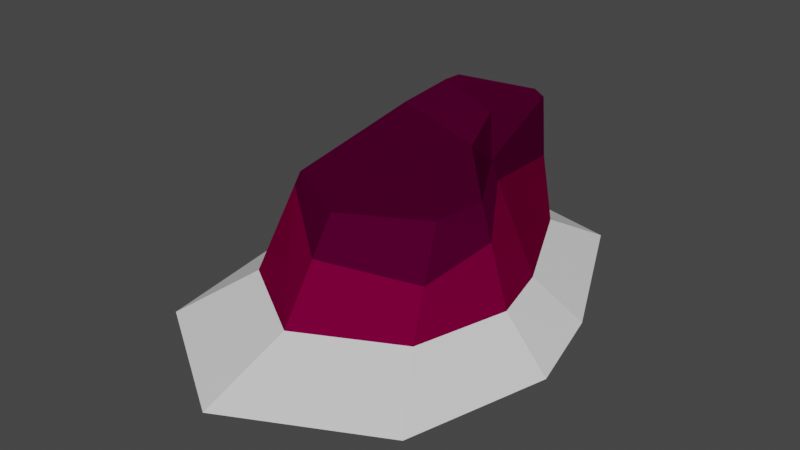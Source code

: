 # Source: Island_set_01.blend  (saved by Blender 3.6.13; exported with 4.5.12 LTS)
import bpy
from mathutils import Matrix  # noqa: F401  (used for matrix-valued properties, if any)

bpy.ops.wm.read_factory_settings(use_empty=True)
scene = bpy.context.scene
scene.name = 'Scene'

# ---- collections
col_collection = bpy.data.collections.new('Collection'); scene.collection.children.link(col_collection)

# ---- images (referenced by path relative to the original .blend; pixels are not part of the script)
import os
ASSET_DIR = os.environ.get("B2B_ASSET_DIR", "")  # directory of the original .blend (textures are referenced by path, not embedded)
HERE = os.path.dirname(os.path.abspath(__file__))  # packed textures are extracted next to this script under _unpacked/

def load_image(name, relpath, width, height, colorspace="sRGB"):
    """Load a texture the original file referenced (path relative to the .blend, or extracted next to this script)."""
    p = next((c for c in (os.path.join(HERE, relpath), os.path.join(ASSET_DIR, relpath)) if relpath and os.path.exists(c)), "")
    if p:
        img = bpy.data.images.load(p, check_existing=True)
        img.name = name
    else:  # same state as the original file: an image datablock whose file is absent (Cycles renders it pink)
        img = bpy.data.images.new(name, width, height)
        img.source = "FILE"
        img.filepath = "//" + (relpath or name)
    img.colorspace_settings.name = colorspace
    return img
img_islande_gradient_01 = load_image('Islande_gradient_01', 'Island_gradient_01.png', 1024, 1024, 'sRGB')

# ---- materials (node trees are filled in below, after node groups)
mat_02 = bpy.data.materials.new('02')
mat_02.use_transparent_shadow = False
mat_01 = bpy.data.materials.new('01')
mat_01.use_transparent_shadow = False
mat_03 = bpy.data.materials.new('03')
mat_03.alpha_threshold = 0.0
mat_03.use_transparent_shadow = False
mat_03.roughness = 0.5
mat_03.line_color = (0.0, 0.0, 0.0, 1.0)

# ---- material node trees
mat_02.use_nodes = True; mat_02.node_tree.nodes.clear()
_N = mat_02.node_tree.nodes; _L = mat_02.node_tree.links
n0 = _N.new('ShaderNodeOutputMaterial'); n0.name = 'Material Output'; n0.location = (300, 300)
n1 = _N.new('ShaderNodeBsdfPrincipled'); n1.name = 'Principled BSDF'; n1.location = (-252, 495)
n1.distribution = 'GGX'
n1.subsurface_method = 'RANDOM_WALK_SKIN'
n1.inputs[2].default_value = 0.0
n1.inputs[3].default_value = 1.45
n1.inputs[13].default_value = 0.0
n1.inputs[27].default_value = (0.0, 0.0, 0.0, 1.0)
n1.inputs[28].default_value = 1.0
n2 = _N.new('ShaderNodeTexImage'); n2.name = 'Image Texture'; n2.location = (-1055, 462)
n2.image = img_islande_gradient_01
n3 = _N.new('ShaderNodeMix'); n3.name = 'Mix.001'; n3.location = (-715, 635)
n3.data_type = 'RGBA'
n3.blend_type = 'MULTIPLY'
n3.inputs[0].default_value = 1.0
n3.inputs[6].default_value = (0.1573, 0.07812, 0.03509, 1.0)
_L.new(n3.outputs[2], n1.inputs[0])
_L.new(n2.outputs[0], n3.inputs[7])
_L.new(n1.outputs[0], n0.inputs[0])
n0.is_active_output = True
mat_01.use_nodes = True; mat_01.node_tree.nodes.clear()
_N = mat_01.node_tree.nodes; _L = mat_01.node_tree.links
n0 = _N.new('ShaderNodeOutputMaterial'); n0.name = 'Material Output'; n0.location = (438, 298)
n1 = _N.new('ShaderNodeBsdfPrincipled'); n1.name = 'Principled BSDF'; n1.location = (-103, 300)
n1.distribution = 'GGX'
n1.subsurface_method = 'RANDOM_WALK_SKIN'
n1.inputs[2].default_value = 0.0
n1.inputs[3].default_value = 1.45
n1.inputs[13].default_value = 0.0
n1.inputs[27].default_value = (0.0, 0.0, 0.0, 1.0)
n1.inputs[28].default_value = 1.0
n2 = _N.new('ShaderNodeTexImage'); n2.name = 'Image Texture'; n2.location = (-905, 267)
n2.image = img_islande_gradient_01
n3 = _N.new('ShaderNodeMix'); n3.name = 'Mix.001'; n3.location = (-566, 441)
n3.data_type = 'RGBA'
n3.blend_type = 'MULTIPLY'
n3.inputs[0].default_value = 1.0
n3.inputs[6].default_value = (0.07033, 0.03973, 0.0251, 1.0)
_L.new(n3.outputs[2], n1.inputs[0])
_L.new(n1.outputs[0], n0.inputs[0])
_L.new(n2.outputs[0], n3.inputs[7])
n0.is_active_output = True
mat_03.use_nodes = True; mat_03.node_tree.nodes.clear()
_N = mat_03.node_tree.nodes; _L = mat_03.node_tree.links
n0 = _N.new('ShaderNodeOutputMaterial'); n0.name = 'Material Output'; n0.location = (300, 300)
n1 = _N.new('ShaderNodeBsdfPrincipled'); n1.name = 'Principled BSDF'; n1.location = (10, 300)
n1.distribution = 'GGX'
n1.subsurface_method = 'RANDOM_WALK_SKIN'
n1.inputs[3].default_value = 1.45
n1.inputs[27].default_value = (0.0, 0.0, 0.0, 1.0)
n1.inputs[28].default_value = 1.0
_L.new(n1.outputs[0], n0.inputs[0])
n0.is_active_output = True

# ---- world
world_world = bpy.data.worlds.new('World'); scene.world = world_world
world_world.use_nodes = True; world_world.node_tree.nodes.clear()
_N = world_world.node_tree.nodes; _L = world_world.node_tree.links
n0 = _N.new('ShaderNodeOutputWorld'); n0.name = 'World Output'; n0.location = (300, 300)
n1 = _N.new('ShaderNodeBackground'); n1.name = 'Background'; n1.location = (10, 300)
n1.inputs[0].default_value = (0.05088, 0.05088, 0.05088, 1.0)
_L.new(n1.outputs[0], n0.inputs[0])
n0.is_active_output = True
world_world.color = (0.05088, 0.05088, 0.05088)
world_world.use_sun_shadow = False
world_world.sun_shadow_jitter_overblur = 0.0

# ---- meshes
me_cube_001 = bpy.data.meshes.new('Cube.001')
me_cube_001.from_pydata([(-1.218, -1.659, -1.0), (-1.0, -1.113, 0.1536), (-1.208, 1.775, -1.0), (-1.099, 2.039, 0.4539), (1.22, -1.76, -1.0), (1.0, -1.113, 0.1536), (0.7079, 1.663, -1.0), (0.2433, 2.055, 0.4539), (-1.625, 0.9561, -1.0), (-1.497, 1.392, 0.1536), (1.563, -0.5464, -1.0), (1.099, -0.4336, 0.1536), (-0.04213, 1.833, -1.0), (0.0, 2.225, 0.4539), (-0.04213, -2.408, -1.0), (0.0, -1.672, 0.1536), (0.08173, 0.7526, 0.1536), (-1.149, 1.819, 0.4357), (1.36, 0.279, -1.0), (-1.316, 1.385, -1.0), (0.895, 0.004519, 0.4357), (0.0, 1.251, 0.4357), (-1.029, -1.186, -0.001166), (-1.157, 1.891, -0.33), (0.4575, 1.808, -0.2163), (1.115, -1.451, -0.4499), (1.269, -0.4751, -0.2708), (-1.574, 1.128, -0.5442), (-0.01659, -1.962, -0.3008), (-0.0144, 2.08, -0.04292), (0.9688, 0.04811, 0.2077), (-1.189, 1.715, 0.0937)], [], [(31, 17, 3, 23), (29, 13, 7, 24), (26, 11, 5, 25), (28, 15, 1, 22), (16, 9, 1, 15), (21, 17, 9, 16), (30, 20, 11, 26), (22, 1, 9, 27), (20, 21, 16, 11), (11, 16, 15, 5), (25, 5, 15, 28), (23, 3, 13, 29), (7, 13, 21, 20), (24, 7, 20, 30), (13, 3, 17, 21), (27, 9, 17, 31), (8, 27, 31, 19), (6, 24, 30, 18), (2, 23, 29, 12), (4, 25, 28, 14), (0, 22, 27, 8), (18, 30, 26, 10), (14, 28, 22, 0), (10, 26, 25, 4), (12, 29, 24, 6), (19, 31, 23, 2)])
me_cube_001.polygons.foreach_set('material_index', [1, 1, 1, 1, 1, 1, 1, 1, 1, 1, 1, 1, 1, 1, 1, 1, 0, 0, 0, 0, 0, 0, 0, 0, 0, 0])
_uv = me_cube_001.uv_layers.new(name='UVMap')
_uv.uv.foreach_set('vector', [0.9062, 0.05873, 0.8531, 0.03639, 0.8535, -2.561e-08, 0.9763, 0.03622, 0.6366, 0.6684, 0.5541, 0.6638, 0.5625, 0.6178, 0.6779, 0.5868, 0.5629, 0.4343, 0.6345, 0.4175, 0.6538, 0.5221, 0.5642, 0.5868, 0.2229, 0.67, 0.2074, 0.6181, 0.3491, 0.5016, 0.3574, 0.5146, 0.1269, 0.2403, 0.3574, 0.09464, 0.3491, 0.5016, 0.2074, 0.6181, 0.1229, 0.1556, 0.2878, 0.03345, 0.3574, 0.09464, 0.1269, 0.2403, 0.6389, 0.3377, 0.6779, 0.3395, 0.6345, 0.4175, 0.5629, 0.4343, 0.8768, 0.5005, 0.8531, 0.4858, 0.8926, 0.1205, 1.0, 0.174, 0.01685, 0.3768, 0.1229, 0.1556, 0.1269, 0.2403, 1.384e-08, 0.4556, 1.384e-08, 0.4556, 0.1269, 0.2403, 0.2074, 0.6181, 0.03447, 0.5592, 0.03211, 0.6248, 0.03447, 0.5592, 0.2074, 0.6181, 0.2229, 0.67, 0.6779, 0.8312, 0.551, 0.8136, 0.5541, 0.6638, 0.6366, 0.6684, 0.06196, 0.03623, 0.0955, 0.002577, 0.1229, 0.1556, 0.01685, 0.3768, 0.5629, 0.0537, 0.6694, 3.18e-08, 0.6779, 0.3395, 0.6389, 0.3377, 0.0955, 0.002577, 0.2735, 1.837e-09, 0.2878, 0.03345, 0.1229, 0.1556, 1.0, 0.174, 0.8926, 0.1205, 0.8531, 0.03639, 0.9062, 0.05873, 0.8531, 0.1649, 0.7804, 0.1355, 0.6779, 0.02796, 0.8526, 0.08586, 0.3731, 0.03283, 0.5027, -2.738e-08, 0.5629, 0.2877, 0.3574, 0.2666, 0.5196, 0.8751, 0.4106, 0.8676, 0.3574, 0.7084, 0.5155, 0.7075, 0.8092, 0.5531, 0.865, 0.5743, 0.7611, 0.7404, 0.6779, 0.7374, 0.8427, 0.5531, 0.6832, 0.4706, 0.7804, 0.1355, 0.8531, 0.1649, 0.3574, 0.2666, 0.5629, 0.2877, 0.4818, 0.38, 0.3574, 0.4019, 0.6779, 0.7374, 0.7611, 0.7404, 0.865, 0.9177, 0.7685, 0.9413, 0.3574, 0.4019, 0.4818, 0.38, 0.4747, 0.5323, 0.39, 0.5867, 0.5155, 0.7075, 0.3574, 0.7084, 0.3925, 0.6238, 0.5196, 0.5867, 0.8526, 0.08586, 0.6779, 0.02796, 0.746, 9.322e-09, 0.8531, 0.02103])
me_cube_001.materials.append(mat_02)
me_cube_001.materials.append(mat_01)
me_cube_001.use_paint_bone_selection = False
me_cube_001.use_paint_mask = True
me_cube_001.update()
me_cube_002 = bpy.data.meshes.new('Cube.002')
me_cube_002.from_pydata([(-1.218, -1.659, -1.0), (-1.208, 1.775, -1.0), (1.22, -1.76, -1.0), (0.7079, 1.663, -1.0), (-1.625, 0.9561, -1.0), (1.563, -0.5464, -1.0), (-0.04213, 1.833, -1.0), (-0.04213, -2.408, -1.0), (1.36, 0.279, -1.0), (-1.316, 1.385, -1.0), (-1.759, -2.505, -1.393), (-1.744, 2.533, -1.393), (1.818, -2.652, -1.393), (1.067, 2.37, -1.393), (-2.356, 1.332, -1.393), (2.321, -0.8726, -1.393), (-0.03377, 2.619, -1.393), (-0.03377, -3.603, -1.393), (2.023, 0.3384, -1.393), (-1.902, 1.961, -1.393)], [], [(9, 1, 11, 19), (2, 7, 17, 12), (0, 4, 14, 10), (3, 8, 18, 13), (5, 2, 12, 15), (1, 6, 16, 11), (7, 0, 10, 17), (4, 9, 19, 14), (8, 5, 15, 18), (6, 3, 13, 16)])
_uv = me_cube_002.uv_layers.new(name='UVMap')
_uv.uv.foreach_set('vector', [0.375, 0.1875, 0.375, 0.25, 0.375, 0.25, 0.375, 0.1875, 0.375, 0.75, 0.375, 0.875, 0.375, 0.875, 0.375, 0.75, 0.375, 0.0, 0.375, 0.125, 0.375, 0.125, 0.375, 0.0, 0.375, 0.5, 0.375, 0.5625, 0.375, 0.5625, 0.375, 0.5, 0.375, 0.625, 0.375, 0.75, 0.375, 0.75, 0.375, 0.625, 0.375, 0.25, 0.375, 0.375, 0.375, 0.375, 0.375, 0.25, 0.375, 0.875, 0.375, 1.0, 0.375, 1.0, 0.375, 0.875, 0.375, 0.125, 0.375, 0.1875, 0.375, 0.1875, 0.375, 0.125, 0.375, 0.5625, 0.375, 0.625, 0.375, 0.625, 0.375, 0.5625, 0.375, 0.375, 0.375, 0.5, 0.375, 0.5, 0.375, 0.375])
me_cube_002.materials.append(mat_03)
me_cube_002.update()
me_cube_003 = bpy.data.meshes.new('Cube.003')
me_cube_003.from_pydata([(-1.218, -1.659, -1.0), (-1.0, -1.113, 0.1536), (-1.208, 1.775, -1.0), (-1.099, 2.039, 0.4539), (1.22, -1.76, -1.0), (1.0, -1.113, 0.1536), (0.7079, 1.663, -1.0), (0.2433, 2.055, 0.4539), (-1.625, 0.9561, -1.0), (-1.497, 1.392, 0.1536), (1.563, -0.5464, -1.0), (1.099, -0.4336, 0.1536), (-0.04213, 1.833, -1.0), (0.0, 2.225, 0.4539), (-0.04213, -2.408, -1.0), (0.0, -1.672, 0.1536), (0.08173, 0.7526, 0.1536), (-1.149, 1.819, 0.4357), (1.36, 0.279, -1.0), (-1.316, 1.385, -1.0), (0.895, 0.004519, 0.4357), (0.0, 1.251, 0.4357), (-1.029, -1.186, -0.001166), (-1.157, 1.891, -0.33), (0.4575, 1.808, -0.2163), (1.115, -1.451, -0.4499), (1.269, -0.4751, -0.2708), (-1.574, 1.128, -0.5442), (-0.01659, -1.962, -0.3008), (-0.0144, 2.08, -0.04292), (0.9688, 0.04811, 0.2077), (-1.189, 1.715, 0.0937)], [], [(31, 17, 3, 23), (29, 13, 7, 24), (26, 11, 5, 25), (28, 15, 1, 22), (16, 9, 1, 15), (21, 17, 9, 16), (30, 20, 11, 26), (22, 1, 9, 27), (20, 21, 16, 11), (11, 16, 15, 5), (25, 5, 15, 28), (23, 3, 13, 29), (7, 13, 21, 20), (24, 7, 20, 30), (13, 3, 17, 21), (27, 9, 17, 31), (8, 27, 31, 19), (6, 24, 30, 18), (2, 23, 29, 12), (4, 25, 28, 14), (0, 22, 27, 8), (18, 30, 26, 10), (14, 28, 22, 0), (10, 26, 25, 4), (12, 29, 24, 6), (19, 31, 23, 2)])
_uv = me_cube_003.uv_layers.new(name='UVMap')
_uv.uv.foreach_set('vector', [0.5654, 0.1875, 0.625, 0.1875, 0.625, 0.25, 0.4902, 0.25, 0.5396, 0.375, 0.625, 0.375, 0.625, 0.5, 0.5098, 0.5, 0.533, 0.625, 0.625, 0.625, 0.625, 0.75, 0.4942, 0.75, 0.5265, 0.875, 0.625, 0.875, 0.625, 1.0, 0.5915, 1.0, 0.75, 0.625, 0.875, 0.625, 0.875, 0.75, 0.75, 0.75, 0.75, 0.5625, 0.875, 0.5625, 0.875, 0.625, 0.75, 0.625, 0.5853, 0.5625, 0.625, 0.5625, 0.625, 0.625, 0.533, 0.625, 0.5915, 0.0, 0.625, 0.0, 0.625, 0.125, 0.4738, 0.125, 0.625, 0.5625, 0.75, 0.5625, 0.75, 0.625, 0.625, 0.625, 0.625, 0.625, 0.75, 0.625, 0.75, 0.75, 0.625, 0.75, 0.4942, 0.75, 0.625, 0.75, 0.625, 0.875, 0.5265, 0.875, 0.4902, 0.25, 0.625, 0.25, 0.625, 0.375, 0.5396, 0.375, 0.625, 0.5, 0.75, 0.5, 0.75, 0.5625, 0.625, 0.5625, 0.5098, 0.5, 0.625, 0.5, 0.625, 0.5625, 0.5853, 0.5625, 0.75, 0.5, 0.875, 0.5, 0.875, 0.5625, 0.75, 0.5625, 0.4738, 0.125, 0.625, 0.125, 0.625, 0.1875, 0.5654, 0.1875, 0.375, 0.125, 0.4738, 0.125, 0.5654, 0.1875, 0.375, 0.1875, 0.375, 0.5, 0.5098, 0.5, 0.5853, 0.5625, 0.375, 0.5625, 0.375, 0.25, 0.4902, 0.25, 0.5396, 0.375, 0.375, 0.375, 0.375, 0.75, 0.4942, 0.75, 0.5265, 0.875, 0.375, 0.875, 0.375, 0.0, 0.5915, 0.0, 0.4738, 0.125, 0.375, 0.125, 0.375, 0.5625, 0.5853, 0.5625, 0.533, 0.625, 0.375, 0.625, 0.375, 0.875, 0.5265, 0.875, 0.5915, 1.0, 0.375, 1.0, 0.375, 0.625, 0.533, 0.625, 0.4942, 0.75, 0.375, 0.75, 0.375, 0.375, 0.5396, 0.375, 0.5098, 0.5, 0.375, 0.5, 0.375, 0.1875, 0.5654, 0.1875, 0.4902, 0.25, 0.375, 0.25])
me_cube_003.materials.append(mat_03)
me_cube_003.update()

# ---- objects
ob_island_set_01 = bpy.data.objects.new('Island_set_01', me_cube_001)
ob_island_set_01_foam = bpy.data.objects.new('Island_set_01_foam', me_cube_002)
ob_island_set_01_mask = bpy.data.objects.new('Island_set_01_mask', me_cube_003)

# ---- transforms, parenting, visibility, modifiers, constraints
ob_island_set_01.location = (0.0, 0.0, 1.0)
ob_island_set_01_foam.location = (0.0, 0.0, 1.0)
ob_island_set_01_mask.location = (0.0, 0.0, 1.0)
ob_island_set_01_mask.hide_render = True

# ---- collection membership
col_collection.objects.link(ob_island_set_01)
col_collection.objects.link(ob_island_set_01_foam)
col_collection.objects.link(ob_island_set_01_mask)

# ---- scene / render settings (as saved in the file)
scene.frame_start = 1; scene.frame_end = 250; scene.frame_set(1)
scene.render.engine = 'BLENDER_EEVEE_NEXT'
scene.cycles.sampling_pattern = 'TABULATED_SOBOL'
scene.view_settings.view_transform = 'Filmic'
bpy.context.view_layer.update()

# ---- added for rendering (the .blend has no active camera and no usable light): camera, sun
cam_auto = bpy.data.cameras.new('AutoCamera')
cam_auto.lens = 50.0
cam_auto.sensor_width = 36.0
cam_auto.clip_end = 1000.0
ob_auto_camera = bpy.data.objects.new('AutoCamera', cam_auto)
scene.collection.objects.link(ob_auto_camera)
ob_auto_camera.location = (7.38482, -9.37502, 6.4523)
ob_auto_camera.rotation_euler = (1.09748, -7.21219e-08, 0.694738)
scene.camera = ob_auto_camera
light_auto_sun = bpy.data.lights.new('AutoSun', 'SUN')
light_auto_sun.energy = 3.0
light_auto_sun.angle = 0.0523599
ob_auto_sun = bpy.data.objects.new('AutoSun', light_auto_sun)
scene.collection.objects.link(ob_auto_sun)
ob_auto_sun.rotation_euler = (0.872665, 0.174533, 0.523599)
bpy.context.view_layer.update()
